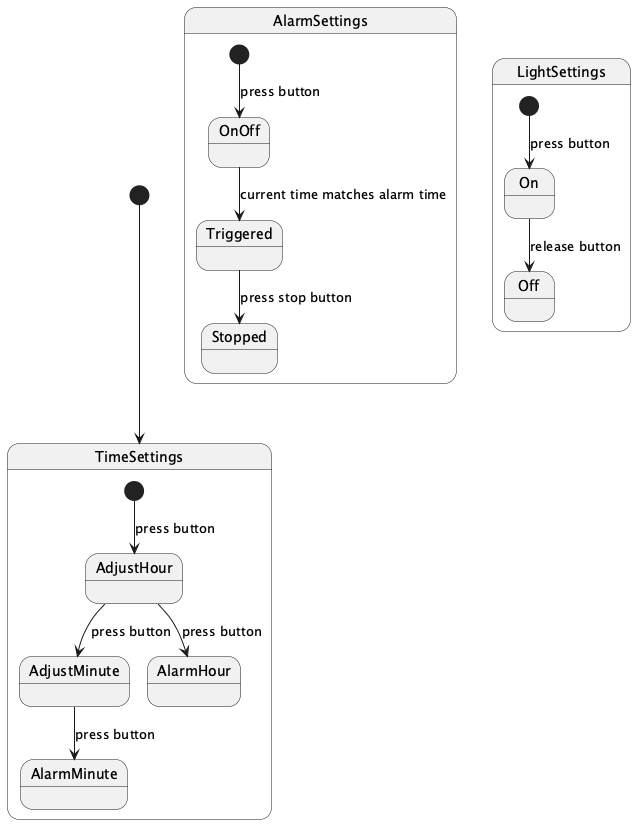

The diagram above was rendered by PlantUML. Its source (embedded in the PNG):
@startuml
[*] --> TimeSettings

state TimeSettings {
  [*] --> AdjustHour : press button
  AdjustHour --> AdjustMinute : press button
  AdjustHour --> AlarmHour : press button
  AdjustMinute --> AlarmMinute : press button
}

state AlarmSettings {
  [*] --> OnOff : press button
  OnOff --> Triggered : current time matches alarm time
  Triggered --> Stopped : press stop button
}

state LightSettings {
  [*] --> On : press button
  On --> Off : release button
}
@enduml